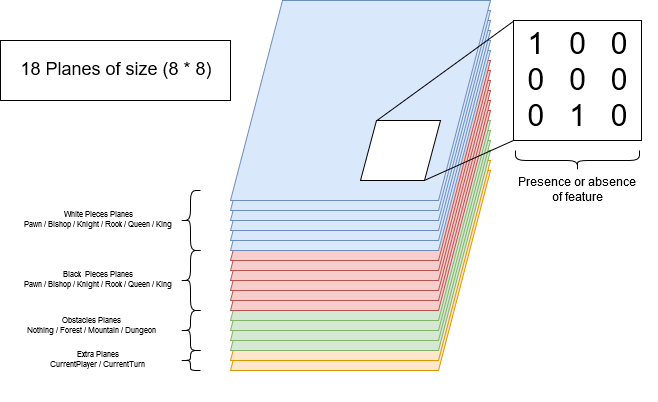

The diagram above was exported from draw.io. Its source (the exported page's mxGraphModel, read from the mxfile embedded in the PNG):
<mxGraphModel dx="1573" dy="1006" grid="1" gridSize="10" guides="1" tooltips="1" connect="1" arrows="1" fold="1" page="0" pageScale="1" pageWidth="827" pageHeight="1169" math="0" shadow="0">
  <root>
    <mxCell id="0" />
    <mxCell id="1" parent="0" />
    <mxCell id="V33WPf8DkQ6J5KcRnAph-74" value="" style="rounded=0;whiteSpace=wrap;html=1;" vertex="1" parent="1">
      <mxGeometry x="-190" y="-210" width="230" height="60" as="geometry" />
    </mxCell>
    <mxCell id="V33WPf8DkQ6J5KcRnAph-53" value="" style="rounded=0;whiteSpace=wrap;html=1;" vertex="1" parent="1">
      <mxGeometry x="323" y="-230" width="128" height="120" as="geometry" />
    </mxCell>
    <mxCell id="V33WPf8DkQ6J5KcRnAph-23" value="" style="shape=parallelogram;perimeter=parallelogramPerimeter;whiteSpace=wrap;html=1;fillColor=#ffe6cc;strokeColor=#d79b00;" vertex="1" parent="1">
      <mxGeometry x="40" y="-80" width="260" height="200" as="geometry" />
    </mxCell>
    <mxCell id="V33WPf8DkQ6J5KcRnAph-24" value="" style="shape=parallelogram;perimeter=parallelogramPerimeter;whiteSpace=wrap;html=1;fillColor=#ffe6cc;strokeColor=#d79b00;" vertex="1" parent="1">
      <mxGeometry x="40" y="-90" width="260" height="200" as="geometry" />
    </mxCell>
    <mxCell id="V33WPf8DkQ6J5KcRnAph-25" value="" style="shape=parallelogram;perimeter=parallelogramPerimeter;whiteSpace=wrap;html=1;fillColor=#d5e8d4;strokeColor=#82b366;" vertex="1" parent="1">
      <mxGeometry x="40" y="-100" width="260" height="200" as="geometry" />
    </mxCell>
    <mxCell id="V33WPf8DkQ6J5KcRnAph-26" value="" style="shape=parallelogram;perimeter=parallelogramPerimeter;whiteSpace=wrap;html=1;fillColor=#d5e8d4;strokeColor=#82b366;" vertex="1" parent="1">
      <mxGeometry x="40" y="-110" width="260" height="200" as="geometry" />
    </mxCell>
    <mxCell id="V33WPf8DkQ6J5KcRnAph-27" value="" style="shape=parallelogram;perimeter=parallelogramPerimeter;whiteSpace=wrap;html=1;fillColor=#d5e8d4;strokeColor=#82b366;" vertex="1" parent="1">
      <mxGeometry x="40" y="-120" width="260" height="200" as="geometry" />
    </mxCell>
    <mxCell id="V33WPf8DkQ6J5KcRnAph-28" value="" style="shape=parallelogram;perimeter=parallelogramPerimeter;whiteSpace=wrap;html=1;fillColor=#d5e8d4;strokeColor=#82b366;" vertex="1" parent="1">
      <mxGeometry x="40" y="-130" width="260" height="200" as="geometry" />
    </mxCell>
    <mxCell id="V33WPf8DkQ6J5KcRnAph-29" value="" style="shape=parallelogram;perimeter=parallelogramPerimeter;whiteSpace=wrap;html=1;fillColor=#f8cecc;strokeColor=#b85450;" vertex="1" parent="1">
      <mxGeometry x="40" y="-140" width="260" height="200" as="geometry" />
    </mxCell>
    <mxCell id="V33WPf8DkQ6J5KcRnAph-30" value="" style="shape=parallelogram;perimeter=parallelogramPerimeter;whiteSpace=wrap;html=1;fillColor=#f8cecc;strokeColor=#b85450;" vertex="1" parent="1">
      <mxGeometry x="40" y="-150" width="260" height="200" as="geometry" />
    </mxCell>
    <mxCell id="V33WPf8DkQ6J5KcRnAph-31" value="" style="shape=parallelogram;perimeter=parallelogramPerimeter;whiteSpace=wrap;html=1;fillColor=#f8cecc;strokeColor=#b85450;" vertex="1" parent="1">
      <mxGeometry x="40" y="-160" width="260" height="200" as="geometry" />
    </mxCell>
    <mxCell id="V33WPf8DkQ6J5KcRnAph-32" value="" style="shape=parallelogram;perimeter=parallelogramPerimeter;whiteSpace=wrap;html=1;fillColor=#f8cecc;strokeColor=#b85450;" vertex="1" parent="1">
      <mxGeometry x="40" y="-170" width="260" height="200" as="geometry" />
    </mxCell>
    <mxCell id="V33WPf8DkQ6J5KcRnAph-33" value="" style="shape=parallelogram;perimeter=parallelogramPerimeter;whiteSpace=wrap;html=1;fillColor=#f8cecc;strokeColor=#b85450;" vertex="1" parent="1">
      <mxGeometry x="40" y="-180" width="260" height="200" as="geometry" />
    </mxCell>
    <mxCell id="V33WPf8DkQ6J5KcRnAph-34" value="" style="shape=parallelogram;perimeter=parallelogramPerimeter;whiteSpace=wrap;html=1;fillColor=#f8cecc;strokeColor=#b85450;" vertex="1" parent="1">
      <mxGeometry x="40" y="-190" width="260" height="200" as="geometry" />
    </mxCell>
    <mxCell id="V33WPf8DkQ6J5KcRnAph-35" value="" style="shape=parallelogram;perimeter=parallelogramPerimeter;whiteSpace=wrap;html=1;fillColor=#dae8fc;strokeColor=#6c8ebf;" vertex="1" parent="1">
      <mxGeometry x="40" y="-200" width="260" height="200" as="geometry" />
    </mxCell>
    <mxCell id="V33WPf8DkQ6J5KcRnAph-36" value="" style="shape=parallelogram;perimeter=parallelogramPerimeter;whiteSpace=wrap;html=1;fillColor=#dae8fc;strokeColor=#6c8ebf;" vertex="1" parent="1">
      <mxGeometry x="40" y="-210" width="260" height="200" as="geometry" />
    </mxCell>
    <mxCell id="V33WPf8DkQ6J5KcRnAph-37" value="" style="shape=parallelogram;perimeter=parallelogramPerimeter;whiteSpace=wrap;html=1;fillColor=#dae8fc;strokeColor=#6c8ebf;" vertex="1" parent="1">
      <mxGeometry x="40" y="-220" width="260" height="200" as="geometry" />
    </mxCell>
    <mxCell id="V33WPf8DkQ6J5KcRnAph-38" value="" style="shape=parallelogram;perimeter=parallelogramPerimeter;whiteSpace=wrap;html=1;fillColor=#dae8fc;strokeColor=#6c8ebf;" vertex="1" parent="1">
      <mxGeometry x="40" y="-230" width="260" height="200" as="geometry" />
    </mxCell>
    <mxCell id="V33WPf8DkQ6J5KcRnAph-39" value="" style="shape=parallelogram;perimeter=parallelogramPerimeter;whiteSpace=wrap;html=1;fillColor=#dae8fc;strokeColor=#6c8ebf;" vertex="1" parent="1">
      <mxGeometry x="40" y="-240" width="260" height="200" as="geometry" />
    </mxCell>
    <mxCell id="V33WPf8DkQ6J5KcRnAph-40" value="" style="shape=parallelogram;perimeter=parallelogramPerimeter;whiteSpace=wrap;html=1;fillColor=#dae8fc;strokeColor=#6c8ebf;" vertex="1" parent="1">
      <mxGeometry x="40" y="-250" width="260" height="200" as="geometry" />
    </mxCell>
    <mxCell id="V33WPf8DkQ6J5KcRnAph-41" value="" style="shape=curlyBracket;whiteSpace=wrap;html=1;rounded=1;" vertex="1" parent="1">
      <mxGeometry x="-10" y="-60" width="20" height="60" as="geometry" />
    </mxCell>
    <mxCell id="V33WPf8DkQ6J5KcRnAph-42" value="" style="shape=curlyBracket;whiteSpace=wrap;html=1;rounded=1;" vertex="1" parent="1">
      <mxGeometry x="-10" y="60" width="20" height="40" as="geometry" />
    </mxCell>
    <mxCell id="V33WPf8DkQ6J5KcRnAph-43" value="" style="shape=curlyBracket;whiteSpace=wrap;html=1;rounded=1;" vertex="1" parent="1">
      <mxGeometry x="-10" width="20" height="60" as="geometry" />
    </mxCell>
    <mxCell id="V33WPf8DkQ6J5KcRnAph-44" value="" style="shape=curlyBracket;whiteSpace=wrap;html=1;rounded=1;" vertex="1" parent="1">
      <mxGeometry x="-10" y="100" width="20" height="20" as="geometry" />
    </mxCell>
    <mxCell id="V33WPf8DkQ6J5KcRnAph-48" value="&lt;div style=&quot;font-size: 8px&quot;&gt;&lt;font style=&quot;font-size: 8px&quot;&gt;White Pieces Planes&lt;br&gt;&lt;/font&gt;&lt;/div&gt;&lt;div style=&quot;font-size: 8px&quot;&gt;&lt;font style=&quot;font-size: 8px&quot;&gt;Pawn / Bishop / Knight / Rook / Queen / King&lt;br&gt;&lt;/font&gt;&lt;/div&gt;" style="text;html=1;strokeColor=none;fillColor=none;align=center;verticalAlign=middle;whiteSpace=wrap;rounded=0;" vertex="1" parent="1">
      <mxGeometry x="-169" y="-69" width="153" height="80" as="geometry" />
    </mxCell>
    <mxCell id="V33WPf8DkQ6J5KcRnAph-49" value="&lt;div style=&quot;font-size: 8px&quot;&gt;&lt;font style=&quot;font-size: 8px&quot;&gt;Black&amp;nbsp; Pieces Planes&lt;br&gt;&lt;/font&gt;&lt;/div&gt;&lt;div style=&quot;font-size: 8px&quot;&gt;&lt;font style=&quot;font-size: 8px&quot;&gt;Pawn / Bishop / Knight / Rook / Queen / King&lt;br&gt;&lt;/font&gt;&lt;/div&gt;" style="text;html=1;strokeColor=none;fillColor=none;align=center;verticalAlign=middle;whiteSpace=wrap;rounded=0;" vertex="1" parent="1">
      <mxGeometry x="-169" y="-10" width="153" height="80" as="geometry" />
    </mxCell>
    <mxCell id="V33WPf8DkQ6J5KcRnAph-50" value="&lt;div style=&quot;font-size: 8px&quot;&gt;&lt;font style=&quot;font-size: 8px&quot;&gt;Obstacles Planes&lt;br&gt;&lt;/font&gt;&lt;/div&gt;&lt;div style=&quot;font-size: 8px&quot;&gt;Nothing / Forest / Mountain / Dungeon&lt;font style=&quot;font-size: 8px&quot;&gt;&lt;br&gt;&lt;/font&gt;&lt;/div&gt;" style="text;html=1;strokeColor=none;fillColor=none;align=center;verticalAlign=middle;whiteSpace=wrap;rounded=0;" vertex="1" parent="1">
      <mxGeometry x="-174" y="36" width="150" height="80" as="geometry" />
    </mxCell>
    <mxCell id="V33WPf8DkQ6J5KcRnAph-51" value="&lt;div style=&quot;font-size: 8px&quot;&gt;&lt;font style=&quot;font-size: 8px&quot;&gt;Extra Planes&lt;br&gt;&lt;/font&gt;&lt;/div&gt;&lt;div style=&quot;font-size: 8px&quot;&gt;CurrentPlayer / CurrentTurn&lt;font style=&quot;font-size: 8px&quot;&gt;&lt;br&gt;&lt;/font&gt;&lt;/div&gt;" style="text;html=1;strokeColor=none;fillColor=none;align=center;verticalAlign=middle;whiteSpace=wrap;rounded=0;" vertex="1" parent="1">
      <mxGeometry x="-167.5" y="70" width="150" height="80" as="geometry" />
    </mxCell>
    <mxCell id="V33WPf8DkQ6J5KcRnAph-52" value="" style="shape=parallelogram;perimeter=parallelogramPerimeter;whiteSpace=wrap;html=1;" vertex="1" parent="1">
      <mxGeometry x="170" y="-130" width="80" height="60" as="geometry" />
    </mxCell>
    <mxCell id="V33WPf8DkQ6J5KcRnAph-54" value="" style="endArrow=none;html=1;exitX=0.796;exitY=1.001;exitDx=0;exitDy=0;exitPerimeter=0;entryX=0.008;entryY=0.996;entryDx=0;entryDy=0;entryPerimeter=0;" edge="1" parent="1" source="V33WPf8DkQ6J5KcRnAph-52" target="V33WPf8DkQ6J5KcRnAph-53">
      <mxGeometry width="50" height="50" relative="1" as="geometry">
        <mxPoint x="100" y="-45" as="sourcePoint" />
        <mxPoint x="150" y="-95" as="targetPoint" />
      </mxGeometry>
    </mxCell>
    <mxCell id="V33WPf8DkQ6J5KcRnAph-55" value="" style="endArrow=none;html=1;entryX=0.006;entryY=0.002;entryDx=0;entryDy=0;entryPerimeter=0;exitX=0.207;exitY=-0.001;exitDx=0;exitDy=0;exitPerimeter=0;" edge="1" parent="1" source="V33WPf8DkQ6J5KcRnAph-52" target="V33WPf8DkQ6J5KcRnAph-53">
      <mxGeometry width="50" height="50" relative="1" as="geometry">
        <mxPoint x="184" y="-130" as="sourcePoint" />
        <mxPoint x="80.63999999999987" y="-109.91999999999996" as="targetPoint" />
      </mxGeometry>
    </mxCell>
    <mxCell id="V33WPf8DkQ6J5KcRnAph-56" value="&lt;div style=&quot;font-size: 30px&quot;&gt;&lt;font style=&quot;font-size: 30px&quot;&gt;1 &amp;nbsp; 0 &amp;nbsp; 0&lt;/font&gt;&lt;/div&gt;&lt;div style=&quot;font-size: 30px&quot;&gt;&lt;font style=&quot;font-size: 30px&quot;&gt;0 &amp;nbsp; 0&amp;nbsp;&amp;nbsp; 0&lt;/font&gt;&lt;/div&gt;&lt;div style=&quot;font-size: 30px&quot;&gt;&lt;font style=&quot;font-size: 30px&quot;&gt;0 &amp;nbsp; 1&amp;nbsp;&amp;nbsp; 0&lt;br&gt;&lt;/font&gt;&lt;/div&gt;" style="text;html=1;strokeColor=none;fillColor=none;align=center;verticalAlign=middle;whiteSpace=wrap;rounded=0;" vertex="1" parent="1">
      <mxGeometry x="307" y="-180" width="160" height="20" as="geometry" />
    </mxCell>
    <mxCell id="V33WPf8DkQ6J5KcRnAph-71" value="" style="shape=curlyBracket;whiteSpace=wrap;html=1;rounded=1;direction=north;" vertex="1" parent="1">
      <mxGeometry x="325" y="-100" width="124" height="20" as="geometry" />
    </mxCell>
    <mxCell id="V33WPf8DkQ6J5KcRnAph-72" value="&lt;span class=&quot;tlid-translation translation&quot; lang=&quot;en&quot;&gt;&lt;span title=&quot;&quot; class=&quot;&quot;&gt;Presence or absence of feature&lt;/span&gt;&lt;/span&gt;" style="text;html=1;strokeColor=none;fillColor=none;align=center;verticalAlign=middle;whiteSpace=wrap;rounded=0;" vertex="1" parent="1">
      <mxGeometry x="327" y="-69" width="120" height="20" as="geometry" />
    </mxCell>
    <mxCell id="V33WPf8DkQ6J5KcRnAph-73" value="&lt;font style=&quot;font-size: 18px&quot;&gt;18 Planes of size (8 * 8)&lt;br&gt;&lt;/font&gt;" style="text;html=1;strokeColor=none;fillColor=none;align=center;verticalAlign=middle;whiteSpace=wrap;rounded=0;" vertex="1" parent="1">
      <mxGeometry x="-190" y="-190" width="230" height="20" as="geometry" />
    </mxCell>
  </root>
</mxGraphModel>